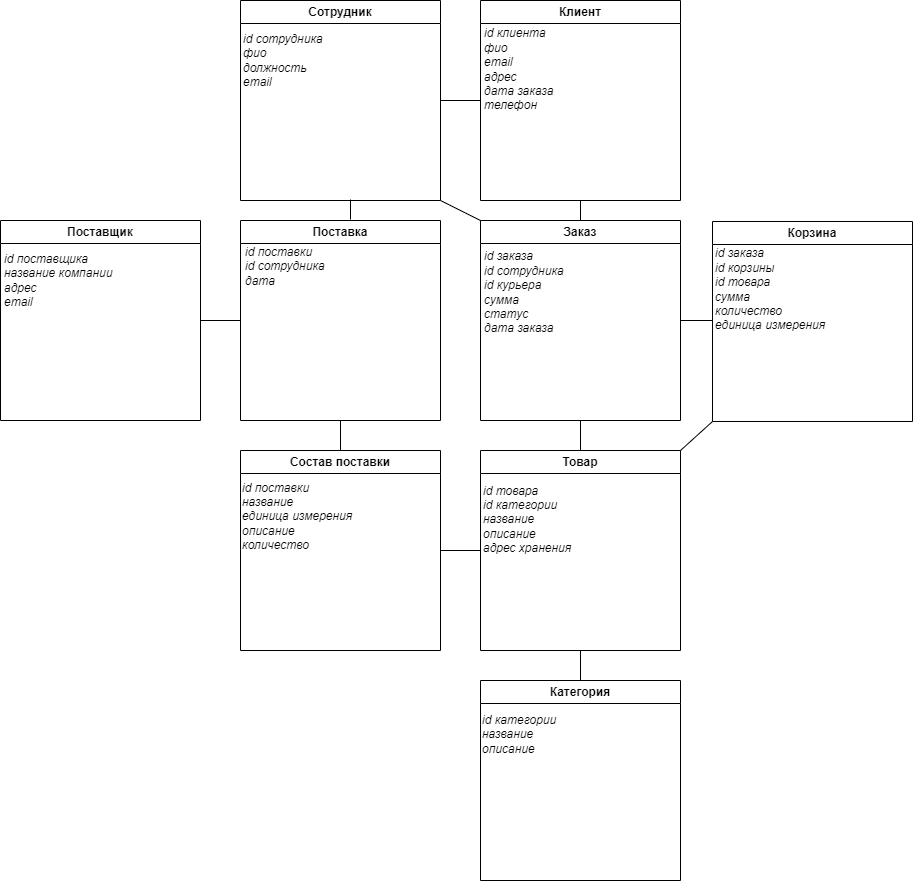

The diagram above was exported from draw.io. Its source (the exported page's mxGraphModel, read from the mxfile embedded in the PNG):
<mxGraphModel dx="1290" dy="1798" grid="1" gridSize="10" guides="1" tooltips="1" connect="1" arrows="1" fold="1" page="1" pageScale="1" pageWidth="827" pageHeight="1169" math="0" shadow="0">
  <root>
    <mxCell id="0" />
    <mxCell id="1" parent="0" />
    <mxCell id="qH8PZ1pTMdyyuZdBrFOD-1" value="Заказ" style="swimlane;whiteSpace=wrap;html=1;" parent="1" vertex="1">
      <mxGeometry x="1010" y="80" width="200" height="200" as="geometry" />
    </mxCell>
    <mxCell id="qH8PZ1pTMdyyuZdBrFOD-2" value="&lt;i&gt;id заказа&lt;br&gt;id сотрудника&lt;br&gt;id курьера&lt;br&gt;сумма&lt;br&gt;статус&lt;br&gt;дата заказа&lt;/i&gt;" style="text;html=1;align=left;verticalAlign=middle;resizable=0;points=[];autosize=1;strokeColor=none;fillColor=none;" parent="qH8PZ1pTMdyyuZdBrFOD-1" vertex="1">
      <mxGeometry x="2" y="22" width="100" height="100" as="geometry" />
    </mxCell>
    <mxCell id="qH8PZ1pTMdyyuZdBrFOD-3" value="Состав поставки" style="swimlane;whiteSpace=wrap;html=1;" parent="1" vertex="1">
      <mxGeometry x="770" y="310" width="200" height="200" as="geometry" />
    </mxCell>
    <mxCell id="499zLrGYbTcshLowuBTz-1" value="&lt;i&gt;id поставки&lt;br&gt;название&lt;br&gt;единица измерения&lt;br&gt;описание&lt;br&gt;количество&lt;/i&gt;" style="text;html=1;align=left;verticalAlign=middle;resizable=0;points=[];autosize=1;strokeColor=none;fillColor=none;" parent="qH8PZ1pTMdyyuZdBrFOD-3" vertex="1">
      <mxGeometry y="21" width="130" height="90" as="geometry" />
    </mxCell>
    <mxCell id="7-tfyNHr8gaODhklRvBK-1" value="Товар" style="swimlane;whiteSpace=wrap;html=1;startSize=23;" parent="1" vertex="1">
      <mxGeometry x="1010" y="310" width="200" height="200" as="geometry" />
    </mxCell>
    <mxCell id="7-tfyNHr8gaODhklRvBK-2" value="&lt;i&gt;id товара&lt;br&gt;id категории&lt;br&gt;название&lt;br&gt;описание&lt;br&gt;адрес хранения&lt;/i&gt;" style="text;html=1;align=left;verticalAlign=middle;resizable=0;points=[];autosize=1;strokeColor=none;fillColor=none;" parent="7-tfyNHr8gaODhklRvBK-1" vertex="1">
      <mxGeometry x="1" y="24" width="110" height="90" as="geometry" />
    </mxCell>
    <mxCell id="9dpD8SkHpj1If7Ysf0vG-1" value="Поставка" style="swimlane;whiteSpace=wrap;html=1;" parent="1" vertex="1">
      <mxGeometry x="770" y="80" width="200" height="200" as="geometry" />
    </mxCell>
    <mxCell id="9dpD8SkHpj1If7Ysf0vG-2" value="&lt;i&gt;id поставки&lt;br&gt;id сотрудника&lt;br&gt;дата&lt;/i&gt;" style="text;html=1;align=left;verticalAlign=middle;resizable=0;points=[];autosize=1;strokeColor=none;fillColor=none;" parent="9dpD8SkHpj1If7Ysf0vG-1" vertex="1">
      <mxGeometry x="3" y="16" width="100" height="60" as="geometry" />
    </mxCell>
    <mxCell id="9dpD8SkHpj1If7Ysf0vG-3" value="Поставщик" style="swimlane;whiteSpace=wrap;html=1;" parent="1" vertex="1">
      <mxGeometry x="530" y="80" width="200" height="200" as="geometry" />
    </mxCell>
    <mxCell id="9dpD8SkHpj1If7Ysf0vG-4" value="&lt;i&gt;id поставщика&lt;br&gt;название компании&lt;br&gt;адрес&lt;br&gt;email&lt;/i&gt;" style="text;html=1;align=left;verticalAlign=middle;resizable=0;points=[];autosize=1;strokeColor=none;fillColor=none;" parent="9dpD8SkHpj1If7Ysf0vG-3" vertex="1">
      <mxGeometry x="2" y="25" width="130" height="70" as="geometry" />
    </mxCell>
    <mxCell id="9dpD8SkHpj1If7Ysf0vG-9" value="Клиент" style="swimlane;whiteSpace=wrap;html=1;" parent="1" vertex="1">
      <mxGeometry x="1010" y="-140" width="200" height="200" as="geometry" />
    </mxCell>
    <mxCell id="9dpD8SkHpj1If7Ysf0vG-10" value="&lt;i&gt;id клиента&lt;br&gt;фио&lt;br&gt;email&lt;br&gt;адрес&lt;br&gt;дата заказа&lt;br&gt;телефон&lt;/i&gt;" style="text;html=1;align=left;verticalAlign=middle;resizable=0;points=[];autosize=1;strokeColor=none;fillColor=none;" parent="9dpD8SkHpj1If7Ysf0vG-9" vertex="1">
      <mxGeometry x="2" y="19" width="90" height="100" as="geometry" />
    </mxCell>
    <mxCell id="WWVGd8EWLiZhIKt7PR18-2" value="" style="endArrow=none;html=1;rounded=0;entryX=0.5;entryY=1;entryDx=0;entryDy=0;exitX=0.5;exitY=0;exitDx=0;exitDy=0;" parent="1" source="qH8PZ1pTMdyyuZdBrFOD-1" target="9dpD8SkHpj1If7Ysf0vG-9" edge="1">
      <mxGeometry width="50" height="50" relative="1" as="geometry">
        <mxPoint x="840" y="160" as="sourcePoint" />
        <mxPoint x="890" y="110" as="targetPoint" />
      </mxGeometry>
    </mxCell>
    <mxCell id="MDISaeV_EQjkZMXcc0bh-1" value="Категория" style="swimlane;whiteSpace=wrap;html=1;startSize=23;" parent="1" vertex="1">
      <mxGeometry x="1010" y="540" width="200" height="200" as="geometry" />
    </mxCell>
    <mxCell id="MDISaeV_EQjkZMXcc0bh-2" value="&lt;div style=&quot;&quot;&gt;&lt;i&gt;id категории&lt;br&gt;&lt;/i&gt;&lt;/div&gt;&lt;div style=&quot;&quot;&gt;&lt;span style=&quot;background-color: initial;&quot;&gt;&lt;i&gt;название&lt;/i&gt;&lt;/span&gt;&lt;/div&gt;&lt;div style=&quot;&quot;&gt;&lt;span style=&quot;background-color: initial;&quot;&gt;&lt;i&gt;описание&lt;/i&gt;&lt;/span&gt;&lt;/div&gt;" style="text;html=1;align=left;verticalAlign=middle;resizable=0;points=[];autosize=1;strokeColor=none;fillColor=none;" parent="MDISaeV_EQjkZMXcc0bh-1" vertex="1">
      <mxGeometry y="24" width="100" height="60" as="geometry" />
    </mxCell>
    <mxCell id="MDISaeV_EQjkZMXcc0bh-3" value="Корзина" style="swimlane;whiteSpace=wrap;html=1;" parent="1" vertex="1">
      <mxGeometry x="1242" y="81" width="200" height="200" as="geometry" />
    </mxCell>
    <mxCell id="MDISaeV_EQjkZMXcc0bh-4" value="&lt;i&gt;id заказа&lt;br&gt;id корзины&lt;br&gt;id товара&lt;br&gt;сумма&lt;br style=&quot;border-color: var(--border-color);&quot;&gt;количество&lt;br&gt;единица измерения&lt;/i&gt;" style="text;html=1;align=left;verticalAlign=middle;resizable=0;points=[];autosize=1;strokeColor=none;fillColor=none;" parent="MDISaeV_EQjkZMXcc0bh-3" vertex="1">
      <mxGeometry x="1" y="18" width="130" height="100" as="geometry" />
    </mxCell>
    <mxCell id="MDISaeV_EQjkZMXcc0bh-5" value="" style="endArrow=none;html=1;rounded=0;entryX=0.5;entryY=1;entryDx=0;entryDy=0;exitX=0.5;exitY=0;exitDx=0;exitDy=0;" parent="1" source="7-tfyNHr8gaODhklRvBK-1" target="qH8PZ1pTMdyyuZdBrFOD-1" edge="1">
      <mxGeometry width="50" height="50" relative="1" as="geometry">
        <mxPoint x="1120" y="90" as="sourcePoint" />
        <mxPoint x="1120" y="70" as="targetPoint" />
      </mxGeometry>
    </mxCell>
    <mxCell id="MDISaeV_EQjkZMXcc0bh-7" value="" style="endArrow=none;html=1;rounded=0;entryX=0.5;entryY=1;entryDx=0;entryDy=0;exitX=0.5;exitY=0;exitDx=0;exitDy=0;" parent="1" source="MDISaeV_EQjkZMXcc0bh-1" target="7-tfyNHr8gaODhklRvBK-1" edge="1">
      <mxGeometry width="50" height="50" relative="1" as="geometry">
        <mxPoint x="1130" y="530" as="sourcePoint" />
        <mxPoint x="1130" y="500" as="targetPoint" />
      </mxGeometry>
    </mxCell>
    <mxCell id="MDISaeV_EQjkZMXcc0bh-8" value="" style="endArrow=none;html=1;rounded=0;exitX=1;exitY=0.5;exitDx=0;exitDy=0;" parent="1" source="qH8PZ1pTMdyyuZdBrFOD-3" edge="1">
      <mxGeometry width="50" height="50" relative="1" as="geometry">
        <mxPoint x="990" y="400" as="sourcePoint" />
        <mxPoint x="1010" y="410" as="targetPoint" />
      </mxGeometry>
    </mxCell>
    <mxCell id="MDISaeV_EQjkZMXcc0bh-13" value="Сотрудник" style="swimlane;whiteSpace=wrap;html=1;" parent="1" vertex="1">
      <mxGeometry x="770" y="-140" width="200" height="200" as="geometry" />
    </mxCell>
    <mxCell id="MDISaeV_EQjkZMXcc0bh-14" value="&lt;i&gt;id сотрудника&lt;br&gt;фио&lt;br&gt;должность &lt;br&gt;email&lt;/i&gt;" style="text;html=1;align=left;verticalAlign=middle;resizable=0;points=[];autosize=1;strokeColor=none;fillColor=none;" parent="MDISaeV_EQjkZMXcc0bh-13" vertex="1">
      <mxGeometry x="1" y="25" width="100" height="70" as="geometry" />
    </mxCell>
    <mxCell id="MDISaeV_EQjkZMXcc0bh-15" value="" style="endArrow=none;html=1;rounded=0;entryX=1;entryY=0.5;entryDx=0;entryDy=0;" parent="1" target="qH8PZ1pTMdyyuZdBrFOD-1" edge="1">
      <mxGeometry width="50" height="50" relative="1" as="geometry">
        <mxPoint x="1242" y="180" as="sourcePoint" />
        <mxPoint x="1220" y="160" as="targetPoint" />
      </mxGeometry>
    </mxCell>
    <mxCell id="MDISaeV_EQjkZMXcc0bh-16" value="" style="endArrow=none;html=1;rounded=0;entryX=0.5;entryY=1;entryDx=0;entryDy=0;exitX=0.5;exitY=0;exitDx=0;exitDy=0;" parent="1" source="qH8PZ1pTMdyyuZdBrFOD-3" target="9dpD8SkHpj1If7Ysf0vG-1" edge="1">
      <mxGeometry width="50" height="50" relative="1" as="geometry">
        <mxPoint x="880" y="290" as="sourcePoint" />
        <mxPoint x="880" y="260" as="targetPoint" />
      </mxGeometry>
    </mxCell>
    <mxCell id="MDISaeV_EQjkZMXcc0bh-17" value="" style="endArrow=none;html=1;rounded=0;" parent="1" edge="1">
      <mxGeometry width="50" height="50" relative="1" as="geometry">
        <mxPoint x="880" y="79" as="sourcePoint" />
        <mxPoint x="880" y="59" as="targetPoint" />
      </mxGeometry>
    </mxCell>
    <mxCell id="MDISaeV_EQjkZMXcc0bh-18" value="" style="endArrow=none;html=1;rounded=0;entryX=1;entryY=0.5;entryDx=0;entryDy=0;exitX=0;exitY=0.5;exitDx=0;exitDy=0;" parent="1" source="9dpD8SkHpj1If7Ysf0vG-1" target="9dpD8SkHpj1If7Ysf0vG-3" edge="1">
      <mxGeometry width="50" height="50" relative="1" as="geometry">
        <mxPoint x="750" y="180" as="sourcePoint" />
        <mxPoint x="750" y="150" as="targetPoint" />
      </mxGeometry>
    </mxCell>
    <mxCell id="EId3vJrBd2PFXztM9sw5-1" value="" style="endArrow=none;html=1;rounded=0;entryX=1;entryY=1;entryDx=0;entryDy=0;exitX=0;exitY=0;exitDx=0;exitDy=0;" parent="1" source="qH8PZ1pTMdyyuZdBrFOD-1" target="MDISaeV_EQjkZMXcc0bh-13" edge="1">
      <mxGeometry width="50" height="50" relative="1" as="geometry">
        <mxPoint x="920" y="150" as="sourcePoint" />
        <mxPoint x="970" y="100" as="targetPoint" />
      </mxGeometry>
    </mxCell>
    <mxCell id="EId3vJrBd2PFXztM9sw5-2" value="" style="endArrow=none;html=1;rounded=0;exitX=1;exitY=0.5;exitDx=0;exitDy=0;entryX=0;entryY=0.5;entryDx=0;entryDy=0;" parent="1" source="MDISaeV_EQjkZMXcc0bh-13" target="9dpD8SkHpj1If7Ysf0vG-9" edge="1">
      <mxGeometry width="50" height="50" relative="1" as="geometry">
        <mxPoint x="920" y="150" as="sourcePoint" />
        <mxPoint x="970" y="100" as="targetPoint" />
      </mxGeometry>
    </mxCell>
    <mxCell id="W2j_eXwHifXErocAwt8D-1" value="" style="endArrow=none;html=1;rounded=0;exitX=1;exitY=0;exitDx=0;exitDy=0;entryX=0;entryY=1;entryDx=0;entryDy=0;" parent="1" source="7-tfyNHr8gaODhklRvBK-1" target="MDISaeV_EQjkZMXcc0bh-3" edge="1">
      <mxGeometry width="50" height="50" relative="1" as="geometry">
        <mxPoint x="1090" y="260" as="sourcePoint" />
        <mxPoint x="1140" y="210" as="targetPoint" />
      </mxGeometry>
    </mxCell>
  </root>
</mxGraphModel>